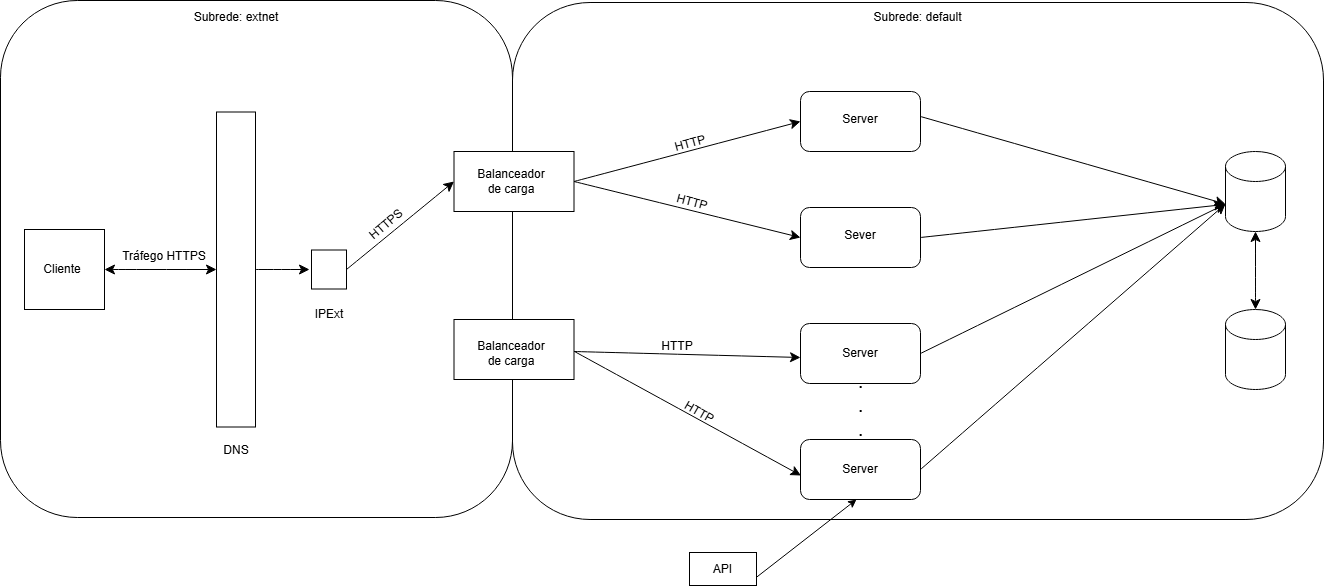

The diagram above was exported from draw.io. Its source (the exported page's mxGraphModel, read from the mxfile embedded in the PNG):
<mxGraphModel dx="2420" dy="1157" grid="0" gridSize="10" guides="1" tooltips="1" connect="1" arrows="1" fold="1" page="0" pageScale="1" pageWidth="850" pageHeight="1100" math="0" shadow="0">
  <root>
    <mxCell id="0" />
    <mxCell id="1" parent="0" />
    <mxCell id="TjO6Gz01woWM4SQwxUad-8" value="" style="rounded=1;whiteSpace=wrap;html=1;" parent="1" vertex="1">
      <mxGeometry x="-548" y="-91" width="512" height="517" as="geometry" />
    </mxCell>
    <mxCell id="TjO6Gz01woWM4SQwxUad-2" value="" style="rounded=1;whiteSpace=wrap;html=1;" parent="1" vertex="1">
      <mxGeometry x="-36" y="-89" width="811" height="517" as="geometry" />
    </mxCell>
    <mxCell id="fNLA6ohE87FjSjd-fsXy-2" value="" style="whiteSpace=wrap;html=1;aspect=fixed;" parent="1" vertex="1">
      <mxGeometry x="-524" y="138" width="80" height="80" as="geometry" />
    </mxCell>
    <mxCell id="fNLA6ohE87FjSjd-fsXy-4" value="" style="rounded=0;whiteSpace=wrap;html=1;rotation=-90;" parent="1" vertex="1">
      <mxGeometry x="-470" y="158.5" width="315" height="39" as="geometry" />
    </mxCell>
    <mxCell id="fNLA6ohE87FjSjd-fsXy-6" value="" style="rounded=0;whiteSpace=wrap;html=1;" parent="1" vertex="1">
      <mxGeometry x="-94.5" y="60" width="120" height="60" as="geometry" />
    </mxCell>
    <mxCell id="fNLA6ohE87FjSjd-fsXy-7" value="" style="rounded=0;whiteSpace=wrap;html=1;" parent="1" vertex="1">
      <mxGeometry x="-94.5" y="228" width="120" height="60" as="geometry" />
    </mxCell>
    <mxCell id="fNLA6ohE87FjSjd-fsXy-8" value="" style="rounded=1;whiteSpace=wrap;html=1;" parent="1" vertex="1">
      <mxGeometry x="252" width="120" height="60" as="geometry" />
    </mxCell>
    <mxCell id="fNLA6ohE87FjSjd-fsXy-9" value="" style="rounded=1;whiteSpace=wrap;html=1;" parent="1" vertex="1">
      <mxGeometry x="252" y="116" width="120" height="60" as="geometry" />
    </mxCell>
    <mxCell id="fNLA6ohE87FjSjd-fsXy-10" value="" style="rounded=1;whiteSpace=wrap;html=1;" parent="1" vertex="1">
      <mxGeometry x="252" y="232" width="120" height="60" as="geometry" />
    </mxCell>
    <mxCell id="fNLA6ohE87FjSjd-fsXy-11" value="" style="rounded=1;whiteSpace=wrap;html=1;" parent="1" vertex="1">
      <mxGeometry x="252" y="348" width="120" height="60" as="geometry" />
    </mxCell>
    <mxCell id="fNLA6ohE87FjSjd-fsXy-12" value="" style="shape=cylinder3;whiteSpace=wrap;html=1;boundedLbl=1;backgroundOutline=1;size=15;" parent="1" vertex="1">
      <mxGeometry x="677" y="60" width="60" height="80" as="geometry" />
    </mxCell>
    <mxCell id="fNLA6ohE87FjSjd-fsXy-13" value="" style="shape=cylinder3;whiteSpace=wrap;html=1;boundedLbl=1;backgroundOutline=1;size=15;" parent="1" vertex="1">
      <mxGeometry x="677" y="218" width="60" height="80" as="geometry" />
    </mxCell>
    <mxCell id="fNLA6ohE87FjSjd-fsXy-14" value="" style="endArrow=classic;html=1;rounded=0;fontSize=12;startSize=8;endSize=8;curved=1;exitX=1;exitY=0.5;exitDx=0;exitDy=0;" parent="1" source="fNLA6ohE87FjSjd-fsXy-9" edge="1">
      <mxGeometry width="50" height="50" relative="1" as="geometry">
        <mxPoint x="184" y="225" as="sourcePoint" />
        <mxPoint x="676" y="113" as="targetPoint" />
      </mxGeometry>
    </mxCell>
    <mxCell id="fNLA6ohE87FjSjd-fsXy-15" value="" style="endArrow=classic;html=1;rounded=0;fontSize=12;startSize=8;endSize=8;curved=1;exitX=1;exitY=0.5;exitDx=0;exitDy=0;entryX=0;entryY=0;entryDx=0;entryDy=52.5;entryPerimeter=0;" parent="1" target="fNLA6ohE87FjSjd-fsXy-12" edge="1">
      <mxGeometry width="50" height="50" relative="1" as="geometry">
        <mxPoint x="372" y="25" as="sourcePoint" />
        <mxPoint x="676" y="-8" as="targetPoint" />
      </mxGeometry>
    </mxCell>
    <mxCell id="fNLA6ohE87FjSjd-fsXy-16" value="" style="endArrow=classic;html=1;rounded=0;fontSize=12;startSize=8;endSize=8;curved=1;exitX=1;exitY=0.5;exitDx=0;exitDy=0;entryX=0;entryY=0;entryDx=0;entryDy=52.5;entryPerimeter=0;" parent="1" source="fNLA6ohE87FjSjd-fsXy-10" target="fNLA6ohE87FjSjd-fsXy-12" edge="1">
      <mxGeometry width="50" height="50" relative="1" as="geometry">
        <mxPoint x="392" y="166" as="sourcePoint" />
        <mxPoint x="674" y="116" as="targetPoint" />
      </mxGeometry>
    </mxCell>
    <mxCell id="fNLA6ohE87FjSjd-fsXy-17" value="" style="endArrow=classic;html=1;rounded=0;fontSize=12;startSize=8;endSize=8;curved=1;exitX=1;exitY=0.5;exitDx=0;exitDy=0;entryX=0;entryY=0;entryDx=0;entryDy=52.5;entryPerimeter=0;" parent="1" source="fNLA6ohE87FjSjd-fsXy-11" target="fNLA6ohE87FjSjd-fsXy-12" edge="1">
      <mxGeometry width="50" height="50" relative="1" as="geometry">
        <mxPoint x="402" y="176" as="sourcePoint" />
        <mxPoint x="706" y="143" as="targetPoint" />
      </mxGeometry>
    </mxCell>
    <mxCell id="fNLA6ohE87FjSjd-fsXy-18" value="" style="endArrow=classic;startArrow=classic;html=1;rounded=0;fontSize=12;startSize=8;endSize=8;curved=1;entryX=0.5;entryY=1;entryDx=0;entryDy=0;entryPerimeter=0;exitX=0.5;exitY=0;exitDx=0;exitDy=0;exitPerimeter=0;" parent="1" source="fNLA6ohE87FjSjd-fsXy-13" target="fNLA6ohE87FjSjd-fsXy-12" edge="1">
      <mxGeometry width="50" height="50" relative="1" as="geometry">
        <mxPoint x="184" y="342" as="sourcePoint" />
        <mxPoint x="234" y="292" as="targetPoint" />
      </mxGeometry>
    </mxCell>
    <mxCell id="fNLA6ohE87FjSjd-fsXy-19" value="" style="endArrow=classic;html=1;rounded=0;fontSize=12;startSize=8;endSize=8;curved=1;exitX=1;exitY=0.5;exitDx=0;exitDy=0;entryX=0;entryY=0.5;entryDx=0;entryDy=0;" parent="1" source="fNLA6ohE87FjSjd-fsXy-6" target="fNLA6ohE87FjSjd-fsXy-8" edge="1">
      <mxGeometry width="50" height="50" relative="1" as="geometry">
        <mxPoint x="184" y="225" as="sourcePoint" />
        <mxPoint x="234" y="175" as="targetPoint" />
      </mxGeometry>
    </mxCell>
    <mxCell id="fNLA6ohE87FjSjd-fsXy-20" value="" style="endArrow=classic;html=1;rounded=0;fontSize=12;startSize=8;endSize=8;curved=1;exitX=1;exitY=0.5;exitDx=0;exitDy=0;entryX=0;entryY=0.5;entryDx=0;entryDy=0;" parent="1" source="fNLA6ohE87FjSjd-fsXy-6" target="fNLA6ohE87FjSjd-fsXy-9" edge="1">
      <mxGeometry width="50" height="50" relative="1" as="geometry">
        <mxPoint x="137" y="144" as="sourcePoint" />
        <mxPoint x="187" y="94" as="targetPoint" />
      </mxGeometry>
    </mxCell>
    <mxCell id="fNLA6ohE87FjSjd-fsXy-21" value="" style="endArrow=classic;startArrow=classic;html=1;rounded=0;fontSize=12;startSize=8;endSize=8;curved=1;exitX=1;exitY=0.5;exitDx=0;exitDy=0;entryX=0.5;entryY=0;entryDx=0;entryDy=0;" parent="1" source="fNLA6ohE87FjSjd-fsXy-2" target="fNLA6ohE87FjSjd-fsXy-4" edge="1">
      <mxGeometry width="50" height="50" relative="1" as="geometry">
        <mxPoint x="184" y="225" as="sourcePoint" />
        <mxPoint x="-341" y="178" as="targetPoint" />
      </mxGeometry>
    </mxCell>
    <mxCell id="fNLA6ohE87FjSjd-fsXy-22" value="" style="endArrow=classic;html=1;rounded=0;fontSize=12;startSize=8;endSize=8;curved=1;exitX=0.5;exitY=1;exitDx=0;exitDy=0;" parent="1" source="fNLA6ohE87FjSjd-fsXy-4" edge="1">
      <mxGeometry width="50" height="50" relative="1" as="geometry">
        <mxPoint x="-273" y="189" as="sourcePoint" />
        <mxPoint x="-239" y="178" as="targetPoint" />
      </mxGeometry>
    </mxCell>
    <mxCell id="fNLA6ohE87FjSjd-fsXy-23" value="" style="rounded=0;whiteSpace=wrap;html=1;" parent="1" vertex="1">
      <mxGeometry x="-237" y="158.5" width="35" height="39" as="geometry" />
    </mxCell>
    <mxCell id="fNLA6ohE87FjSjd-fsXy-24" value="" style="endArrow=classic;html=1;rounded=0;fontSize=12;startSize=8;endSize=8;curved=1;exitX=1;exitY=0.5;exitDx=0;exitDy=0;entryX=0;entryY=0.5;entryDx=0;entryDy=0;" parent="1" source="fNLA6ohE87FjSjd-fsXy-23" target="fNLA6ohE87FjSjd-fsXy-6" edge="1">
      <mxGeometry width="50" height="50" relative="1" as="geometry">
        <mxPoint x="184" y="225" as="sourcePoint" />
        <mxPoint x="234" y="175" as="targetPoint" />
      </mxGeometry>
    </mxCell>
    <mxCell id="fNLA6ohE87FjSjd-fsXy-27" value="Balanceador de carga" style="text;html=1;align=center;verticalAlign=middle;whiteSpace=wrap;rounded=0;" parent="1" vertex="1">
      <mxGeometry x="-67" y="75" width="60" height="30" as="geometry" />
    </mxCell>
    <mxCell id="fNLA6ohE87FjSjd-fsXy-28" value="Balanceador de carga" style="text;html=1;align=center;verticalAlign=middle;whiteSpace=wrap;rounded=0;" parent="1" vertex="1">
      <mxGeometry x="-67" y="247" width="60" height="30" as="geometry" />
    </mxCell>
    <mxCell id="fNLA6ohE87FjSjd-fsXy-29" value="DNS" style="text;html=1;align=center;verticalAlign=middle;whiteSpace=wrap;rounded=0;" parent="1" vertex="1">
      <mxGeometry x="-342.5" y="344" width="60" height="30" as="geometry" />
    </mxCell>
    <mxCell id="fNLA6ohE87FjSjd-fsXy-30" value="Cliente" style="text;html=1;align=center;verticalAlign=middle;whiteSpace=wrap;rounded=0;" parent="1" vertex="1">
      <mxGeometry x="-516" y="163" width="60" height="30" as="geometry" />
    </mxCell>
    <mxCell id="fNLA6ohE87FjSjd-fsXy-31" value="Server" style="text;html=1;align=center;verticalAlign=middle;whiteSpace=wrap;rounded=0;" parent="1" vertex="1">
      <mxGeometry x="282" y="13" width="60" height="30" as="geometry" />
    </mxCell>
    <mxCell id="fNLA6ohE87FjSjd-fsXy-32" value="Sever" style="text;html=1;align=center;verticalAlign=middle;whiteSpace=wrap;rounded=0;" parent="1" vertex="1">
      <mxGeometry x="282" y="128.5" width="60" height="30" as="geometry" />
    </mxCell>
    <mxCell id="fNLA6ohE87FjSjd-fsXy-33" value="Server" style="text;html=1;align=center;verticalAlign=middle;whiteSpace=wrap;rounded=0;" parent="1" vertex="1">
      <mxGeometry x="282" y="247" width="60" height="30" as="geometry" />
    </mxCell>
    <mxCell id="fNLA6ohE87FjSjd-fsXy-34" value="Server" style="text;html=1;align=center;verticalAlign=middle;whiteSpace=wrap;rounded=0;" parent="1" vertex="1">
      <mxGeometry x="282" y="363" width="60" height="30" as="geometry" />
    </mxCell>
    <mxCell id="fNLA6ohE87FjSjd-fsXy-36" value=".&lt;div&gt;.&lt;/div&gt;&lt;div&gt;.&lt;/div&gt;" style="text;html=1;align=center;verticalAlign=middle;resizable=0;points=[];autosize=1;strokeColor=none;fillColor=none;fontSize=20;" parent="1" vertex="1">
      <mxGeometry x="301" y="278" width="22" height="70" as="geometry" />
    </mxCell>
    <mxCell id="fNLA6ohE87FjSjd-fsXy-37" value="HTTP" style="text;html=1;align=center;verticalAlign=middle;whiteSpace=wrap;rounded=0;rotation=-15;" parent="1" vertex="1">
      <mxGeometry x="112" y="37" width="60" height="30" as="geometry" />
    </mxCell>
    <mxCell id="fNLA6ohE87FjSjd-fsXy-38" value="IPExt" style="text;html=1;align=center;verticalAlign=middle;whiteSpace=wrap;rounded=0;" parent="1" vertex="1">
      <mxGeometry x="-249.5" y="208" width="60" height="30" as="geometry" />
    </mxCell>
    <mxCell id="TjO6Gz01woWM4SQwxUad-4" value="Subrede: extnet" style="text;html=1;align=center;verticalAlign=middle;whiteSpace=wrap;rounded=0;" parent="1" vertex="1">
      <mxGeometry x="-372.25" y="-89" width="119.5" height="30" as="geometry" />
    </mxCell>
    <mxCell id="TjO6Gz01woWM4SQwxUad-5" value="Subrede: default" style="text;html=1;align=center;verticalAlign=middle;whiteSpace=wrap;rounded=0;" parent="1" vertex="1">
      <mxGeometry x="317.25" y="-89" width="104.5" height="30" as="geometry" />
    </mxCell>
    <mxCell id="TjO6Gz01woWM4SQwxUad-6" value="HTTP" style="text;html=1;align=center;verticalAlign=middle;whiteSpace=wrap;rounded=0;rotation=15;" parent="1" vertex="1">
      <mxGeometry x="114" y="96" width="60" height="30" as="geometry" />
    </mxCell>
    <mxCell id="TjO6Gz01woWM4SQwxUad-7" value="Tráfego HTTPS" style="text;html=1;align=center;verticalAlign=middle;whiteSpace=wrap;rounded=0;" parent="1" vertex="1">
      <mxGeometry x="-444" y="150" width="119.5" height="30" as="geometry" />
    </mxCell>
    <mxCell id="s4eMzDk_Q22f7mxXn88c-1" value="" style="endArrow=classic;html=1;rounded=0;fontSize=12;startSize=8;endSize=8;curved=1;exitX=1;exitY=0.5;exitDx=0;exitDy=0;entryX=0;entryY=0.5;entryDx=0;entryDy=0;" edge="1" parent="1">
      <mxGeometry width="50" height="50" relative="1" as="geometry">
        <mxPoint x="25.5" y="260" as="sourcePoint" />
        <mxPoint x="252" y="266" as="targetPoint" />
      </mxGeometry>
    </mxCell>
    <mxCell id="s4eMzDk_Q22f7mxXn88c-2" value="HTTP" style="text;html=1;align=center;verticalAlign=middle;whiteSpace=wrap;rounded=0;rotation=0;" vertex="1" parent="1">
      <mxGeometry x="99" y="240" width="60" height="30" as="geometry" />
    </mxCell>
    <mxCell id="s4eMzDk_Q22f7mxXn88c-4" value="" style="endArrow=classic;html=1;rounded=0;fontSize=12;startSize=8;endSize=8;curved=1;" edge="1" parent="1">
      <mxGeometry width="50" height="50" relative="1" as="geometry">
        <mxPoint x="26" y="260" as="sourcePoint" />
        <mxPoint x="252.48" y="383.99955258206154" as="targetPoint" />
      </mxGeometry>
    </mxCell>
    <mxCell id="s4eMzDk_Q22f7mxXn88c-6" value="HTTPS" style="text;html=1;align=center;verticalAlign=middle;whiteSpace=wrap;rounded=0;rotation=-40;" vertex="1" parent="1">
      <mxGeometry x="-192" y="118" width="60" height="30" as="geometry" />
    </mxCell>
    <mxCell id="s4eMzDk_Q22f7mxXn88c-7" value="API" style="rounded=0;whiteSpace=wrap;html=1;" vertex="1" parent="1">
      <mxGeometry x="141" y="461" width="67" height="33" as="geometry" />
    </mxCell>
    <mxCell id="s4eMzDk_Q22f7mxXn88c-9" value="" style="endArrow=classic;html=1;rounded=0;exitX=1;exitY=0.75;exitDx=0;exitDy=0;" edge="1" parent="1" source="s4eMzDk_Q22f7mxXn88c-7">
      <mxGeometry width="50" height="50" relative="1" as="geometry">
        <mxPoint x="258" y="458" as="sourcePoint" />
        <mxPoint x="308" y="408" as="targetPoint" />
      </mxGeometry>
    </mxCell>
    <mxCell id="s4eMzDk_Q22f7mxXn88c-10" value="HTTP" style="text;html=1;align=center;verticalAlign=middle;whiteSpace=wrap;rounded=0;rotation=30;" vertex="1" parent="1">
      <mxGeometry x="121" y="306" width="60" height="30" as="geometry" />
    </mxCell>
  </root>
</mxGraphModel>